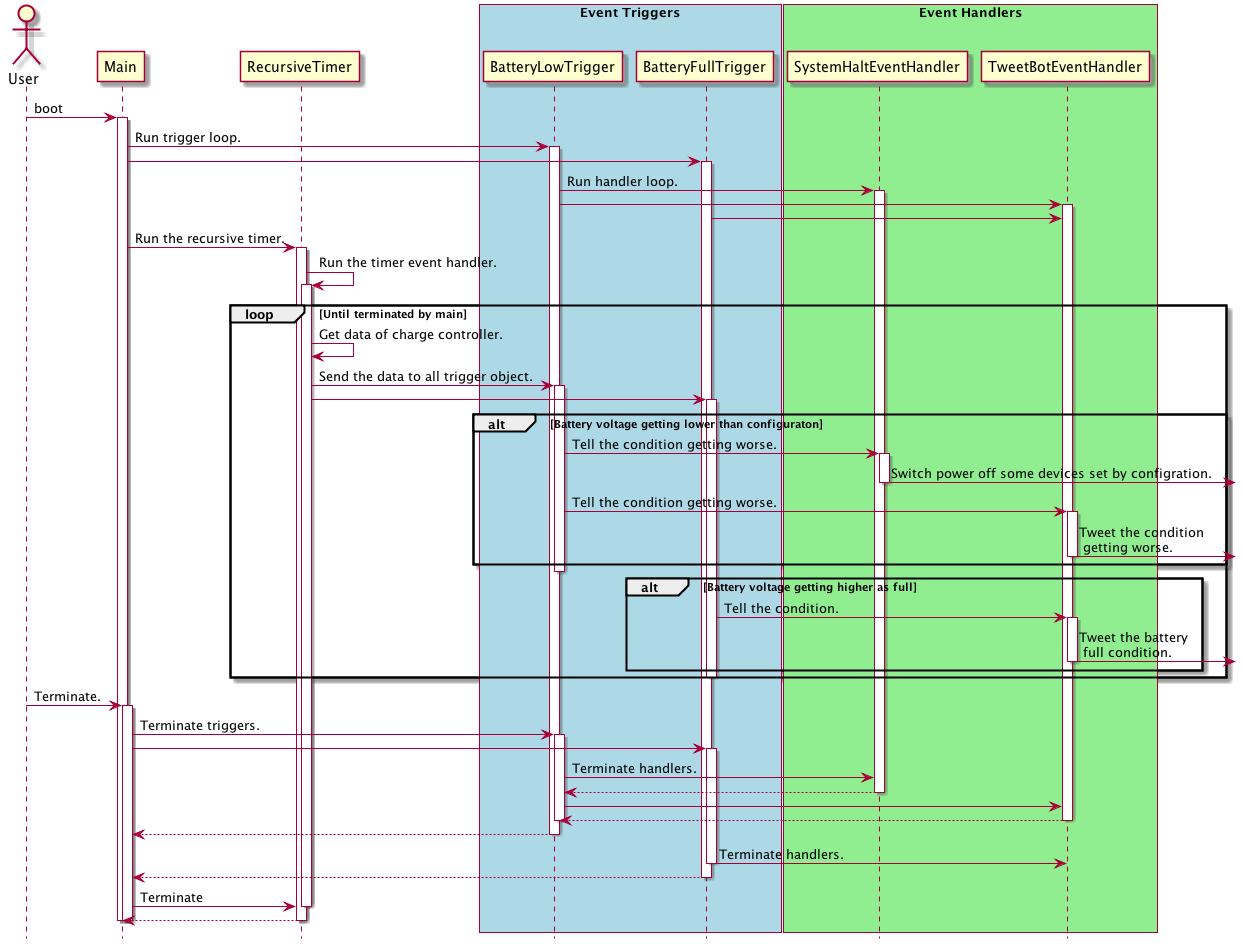

The diagram above was rendered by PlantUML. Its source (embedded in the PNG):
@startuml
hide footbox
actor User
participant Main
participant RecursiveTimer
participant BatteryLowTrigger
participant BatteryFullTrigger
participant SystemHaltEventHandler
participant TweetBotEventHandler
box "Event Triggers" #LightBlue
    participant BatteryLowTrigger
    participant BatteryFullTrigger
end box
box "Event Handlers" #LightGreen
    participant SystemHaltEventHandler
    participant TweetBotEventHandler
end box

User -> Main : boot
activate Main

Main -> BatteryLowTrigger : Run trigger loop.
activate BatteryLowTrigger
Main -> BatteryFullTrigger
activate BatteryFullTrigger

BatteryLowTrigger -> SystemHaltEventHandler : Run handler loop.
activate SystemHaltEventHandler 
BatteryLowTrigger -> TweetBotEventHandler
activate TweetBotEventHandler
BatteryFullTrigger -> TweetBotEventHandler

Main -> RecursiveTimer : Run the recursive timer.
activate RecursiveTimer
RecursiveTimer -> RecursiveTimer : Run the timer event handler.
activate RecursiveTimer

loop Until terminated by main
    RecursiveTimer -> RecursiveTimer : Get data of charge controller.
    RecursiveTimer -> BatteryLowTrigger : Send the data to all trigger object.
    activate BatteryLowTrigger
    RecursiveTimer -> BatteryFullTrigger
    activate BatteryFullTrigger

    alt Battery voltage getting lower than configuraton
        BatteryLowTrigger -> SystemHaltEventHandler : Tell the condition getting worse.
        activate SystemHaltEventHandler
        SystemHaltEventHandler ->] : Switch power off some devices set by configration.
        deactivate SystemHaltEventHandler
        BatteryLowTrigger -> TweetBotEventHandler : Tell the condition getting worse.
        activate TweetBotEventHandler
        TweetBotEventHandler ->] : Tweet the condition\n getting worse.
        deactivate TweetBotEventHandler
    end
    deactivate BatteryLowTrigger

    alt Battery voltage getting higher as full
        BatteryFullTrigger -> TweetBotEventHandler : Tell the condition.
        activate TweetBotEventHandler
        TweetBotEventHandler ->] : Tweet the battery\n full condition.
        deactivate TweetBotEventHandler
    end
    deactivate BatteryFullTrigger
end

User -> Main : Terminate.
activate Main
Main -> BatteryLowTrigger : Terminate triggers.
activate BatteryLowTrigger
Main -> BatteryFullTrigger
activate BatteryFullTrigger
BatteryLowTrigger -> SystemHaltEventHandler : Terminate handlers.
BatteryLowTrigger <-- SystemHaltEventHandler
deactivate SystemHaltEventHandler
BatteryLowTrigger -> TweetBotEventHandler
BatteryLowTrigger <-- TweetBotEventHandler
deactivate TweetBotEventHandler
deactivate BatteryLowTrigger
Main <-- BatteryLowTrigger
deactivate BatteryLowTrigger
BatteryFullTrigger -> TweetBotEventHandler : Terminate handlers.
deactivate BatteryFullTrigger
Main <-- BatteryFullTrigger
deactivate BatteryFullTrigger

Main -> RecursiveTimer : Terminate
deactivate RecursiveTimer
Main <-- RecursiveTimer
deactivate RecursiveTimer
deactivate Main
deactivate Main
@enduml